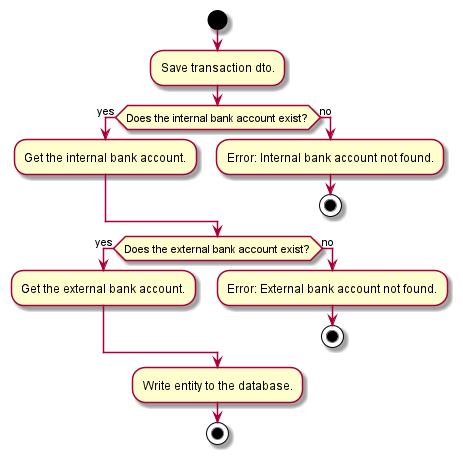

The diagram above was rendered by PlantUML. Its source (embedded in the PNG):
@startuml

start
:Save transaction dto.;

if (Does the internal bank account exist?) then (yes)
    :Get the internal bank account.;
else (no)
    :Error: Internal bank account not found.;
    stop
endif

if (Does the external bank account exist?) then (yes)
    :Get the external bank account.;
else (no)
    :Error: External bank account not found.;
    stop
endif

:Write entity to the database.;
stop
@enduml